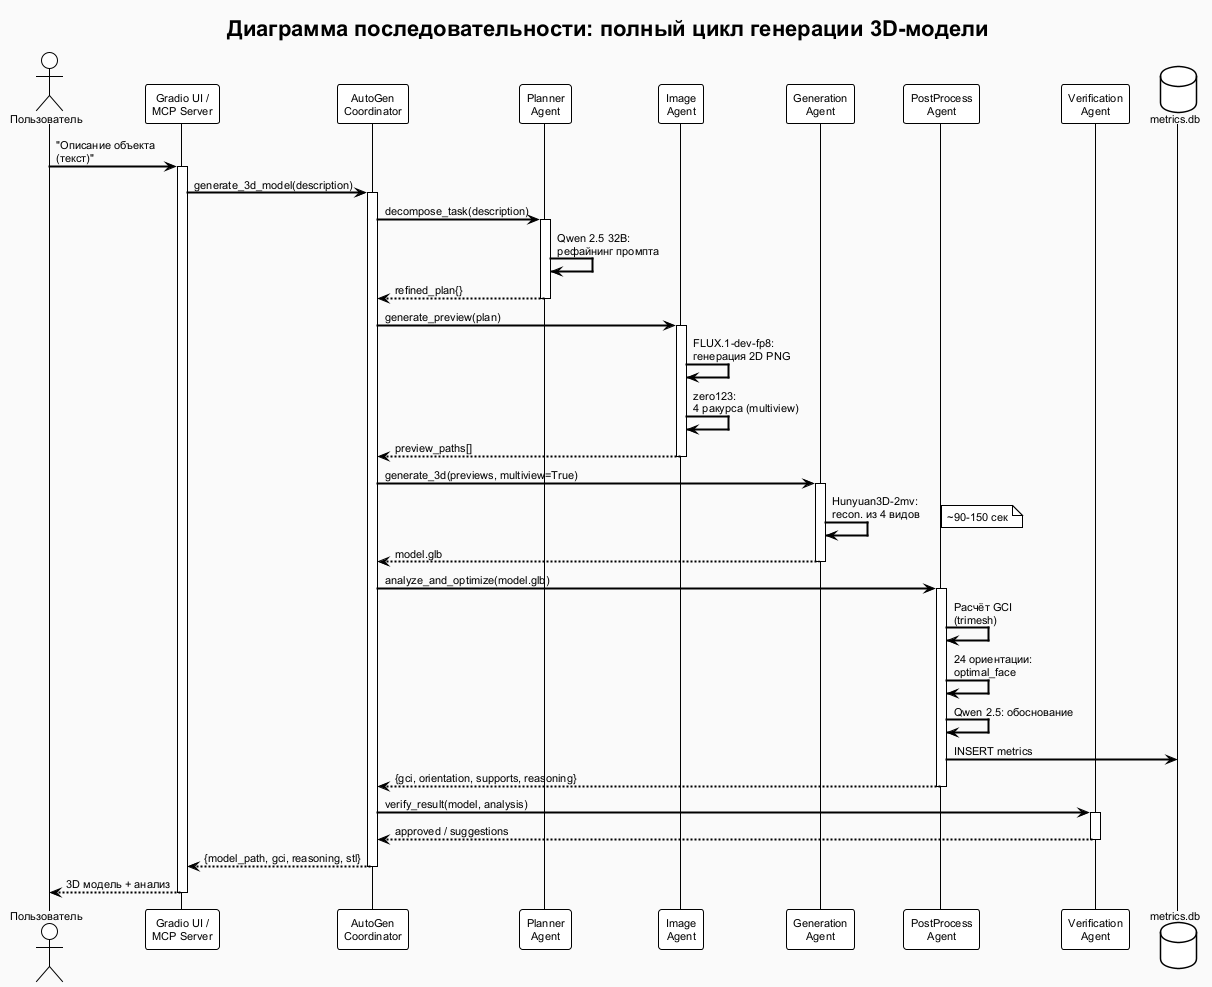

The diagram above was rendered by PlantUML. Its source (embedded in the PNG):
@startuml 02_sequence
!theme plain
skinparam backgroundColor #FAFAFA
skinparam defaultFontName Arial
skinparam defaultFontSize 11
skinparam sequenceArrowThickness 2
skinparam ParticipantPadding 10

title Диаграмма последовательности: полный цикл генерации 3D-модели

actor "Пользователь" as User
participant "Gradio UI /\nMCP Server" as UI
participant "AutoGen\nCoordinator" as Coord
participant "Planner\nAgent" as Planner
participant "Image\nAgent" as ImgA
participant "Generation\nAgent" as GenA
participant "PostProcess\nAgent" as PostA
participant "Verification\nAgent" as VerA
database "metrics.db" as DB

User -> UI : "Описание объекта\n(текст)"
activate UI

UI -> Coord : generate_3d_model(description)
activate Coord

Coord -> Planner : decompose_task(description)
activate Planner
Planner -> Planner : Qwen 2.5 32B:\nрефайнинг промпта
Planner --> Coord : refined_plan{}
deactivate Planner

Coord -> ImgA : generate_preview(plan)
activate ImgA
ImgA -> ImgA : FLUX.1-dev-fp8:\nгенерация 2D PNG
ImgA -> ImgA : zero123:\n4 ракурса (multiview)
ImgA --> Coord : preview_paths[]
deactivate ImgA

Coord -> GenA : generate_3d(previews, multiview=True)
activate GenA
GenA -> GenA : Hunyuan3D-2mv:\nrecon. из 4 видов
note right: ~90-150 сек
GenA --> Coord : model.glb
deactivate GenA

Coord -> PostA : analyze_and_optimize(model.glb)
activate PostA
PostA -> PostA : Расчёт GCI\n(trimesh)
PostA -> PostA : 24 ориентации:\noptimal_face
PostA -> PostA : Qwen 2.5: обоснование
PostA -> DB : INSERT metrics
PostA --> Coord : {gci, orientation, supports, reasoning}
deactivate PostA

Coord -> VerA : verify_result(model, analysis)
activate VerA
VerA --> Coord : approved / suggestions
deactivate VerA

Coord --> UI : {model_path, gci, reasoning, stl}
deactivate Coord

UI --> User : 3D модель + анализ
deactivate UI

@enduml